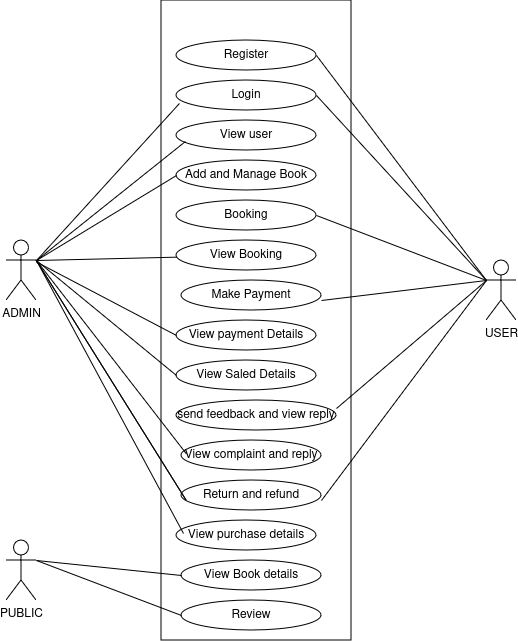

The diagram above was exported from draw.io. Its source (the exported page's mxGraphModel, read from the mxfile embedded in the PNG):
<mxGraphModel dx="810" dy="483" grid="1" gridSize="10" guides="1" tooltips="1" connect="1" arrows="1" fold="1" page="1" pageScale="1" pageWidth="850" pageHeight="1100" math="0" shadow="0">
  <root>
    <mxCell id="0" />
    <mxCell id="1" parent="0" />
    <mxCell id="cjS9frUiKApmbjHVbVz5-2" value="" style="rounded=0;whiteSpace=wrap;html=1;" vertex="1" parent="1">
      <mxGeometry x="295" y="30" width="190" height="640" as="geometry" />
    </mxCell>
    <mxCell id="cjS9frUiKApmbjHVbVz5-3" value="Login" style="ellipse;whiteSpace=wrap;html=1;" vertex="1" parent="1">
      <mxGeometry x="310" y="110" width="140" height="30" as="geometry" />
    </mxCell>
    <mxCell id="cjS9frUiKApmbjHVbVz5-5" value="View user" style="ellipse;whiteSpace=wrap;html=1;" vertex="1" parent="1">
      <mxGeometry x="310" y="150" width="140" height="30" as="geometry" />
    </mxCell>
    <mxCell id="cjS9frUiKApmbjHVbVz5-6" value="Add and Manage Book" style="ellipse;whiteSpace=wrap;html=1;" vertex="1" parent="1">
      <mxGeometry x="310" y="190" width="140" height="30" as="geometry" />
    </mxCell>
    <mxCell id="cjS9frUiKApmbjHVbVz5-7" value="Booking" style="ellipse;whiteSpace=wrap;html=1;" vertex="1" parent="1">
      <mxGeometry x="310" y="230" width="140" height="30" as="geometry" />
    </mxCell>
    <mxCell id="cjS9frUiKApmbjHVbVz5-8" value="View Booking" style="ellipse;whiteSpace=wrap;html=1;" vertex="1" parent="1">
      <mxGeometry x="310" y="270" width="140" height="30" as="geometry" />
    </mxCell>
    <mxCell id="cjS9frUiKApmbjHVbVz5-9" value="Make Payment" style="ellipse;whiteSpace=wrap;html=1;" vertex="1" parent="1">
      <mxGeometry x="315" y="310" width="140" height="30" as="geometry" />
    </mxCell>
    <mxCell id="cjS9frUiKApmbjHVbVz5-10" value="View payment Details" style="ellipse;whiteSpace=wrap;html=1;" vertex="1" parent="1">
      <mxGeometry x="310" y="350" width="140" height="30" as="geometry" />
    </mxCell>
    <mxCell id="cjS9frUiKApmbjHVbVz5-11" value="View Saled Details" style="ellipse;whiteSpace=wrap;html=1;" vertex="1" parent="1">
      <mxGeometry x="310" y="390" width="140" height="30" as="geometry" />
    </mxCell>
    <mxCell id="cjS9frUiKApmbjHVbVz5-13" value="Register" style="ellipse;whiteSpace=wrap;html=1;" vertex="1" parent="1">
      <mxGeometry x="310" y="70" width="140" height="30" as="geometry" />
    </mxCell>
    <mxCell id="cjS9frUiKApmbjHVbVz5-14" value="send feedback and view reply" style="ellipse;whiteSpace=wrap;html=1;" vertex="1" parent="1">
      <mxGeometry x="310" y="430" width="160" height="30" as="geometry" />
    </mxCell>
    <mxCell id="cjS9frUiKApmbjHVbVz5-15" value="View complaint and reply" style="ellipse;whiteSpace=wrap;html=1;" vertex="1" parent="1">
      <mxGeometry x="315" y="470" width="140" height="30" as="geometry" />
    </mxCell>
    <mxCell id="cjS9frUiKApmbjHVbVz5-16" value="Return and refund" style="ellipse;whiteSpace=wrap;html=1;" vertex="1" parent="1">
      <mxGeometry x="315" y="510" width="140" height="30" as="geometry" />
    </mxCell>
    <mxCell id="cjS9frUiKApmbjHVbVz5-17" value="View purchase details" style="ellipse;whiteSpace=wrap;html=1;" vertex="1" parent="1">
      <mxGeometry x="310" y="550" width="140" height="30" as="geometry" />
    </mxCell>
    <mxCell id="cjS9frUiKApmbjHVbVz5-18" value="View Book details" style="ellipse;whiteSpace=wrap;html=1;" vertex="1" parent="1">
      <mxGeometry x="315" y="590" width="140" height="30" as="geometry" />
    </mxCell>
    <mxCell id="cjS9frUiKApmbjHVbVz5-19" value="Review" style="ellipse;whiteSpace=wrap;html=1;" vertex="1" parent="1">
      <mxGeometry x="315" y="630" width="140" height="30" as="geometry" />
    </mxCell>
    <mxCell id="cjS9frUiKApmbjHVbVz5-20" value="ADMIN" style="shape=umlActor;verticalLabelPosition=bottom;verticalAlign=top;html=1;" vertex="1" parent="1">
      <mxGeometry x="140" y="270" width="30" height="60" as="geometry" />
    </mxCell>
    <mxCell id="cjS9frUiKApmbjHVbVz5-21" value="USER" style="shape=umlActor;verticalLabelPosition=bottom;verticalAlign=top;html=1;" vertex="1" parent="1">
      <mxGeometry x="620" y="290" width="30" height="60" as="geometry" />
    </mxCell>
    <mxCell id="cjS9frUiKApmbjHVbVz5-22" value="PUBLIC" style="shape=umlActor;verticalLabelPosition=bottom;verticalAlign=top;html=1;" vertex="1" parent="1">
      <mxGeometry x="140" y="570" width="30" height="60" as="geometry" />
    </mxCell>
    <mxCell id="cjS9frUiKApmbjHVbVz5-25" value="" style="endArrow=none;html=1;rounded=0;exitX=1;exitY=0.5;exitDx=0;exitDy=0;entryX=0;entryY=0.3333333333333333;entryDx=0;entryDy=0;entryPerimeter=0;" edge="1" parent="1" source="cjS9frUiKApmbjHVbVz5-13" target="cjS9frUiKApmbjHVbVz5-21">
      <mxGeometry width="50" height="50" relative="1" as="geometry">
        <mxPoint x="550" y="260" as="sourcePoint" />
        <mxPoint x="600" y="210" as="targetPoint" />
      </mxGeometry>
    </mxCell>
    <mxCell id="cjS9frUiKApmbjHVbVz5-26" value="" style="endArrow=none;html=1;rounded=0;exitX=1;exitY=0.5;exitDx=0;exitDy=0;" edge="1" parent="1">
      <mxGeometry width="50" height="50" relative="1" as="geometry">
        <mxPoint x="450" y="125" as="sourcePoint" />
        <mxPoint x="620" y="310" as="targetPoint" />
      </mxGeometry>
    </mxCell>
    <mxCell id="cjS9frUiKApmbjHVbVz5-27" value="" style="endArrow=none;html=1;rounded=0;exitX=1;exitY=0.5;exitDx=0;exitDy=0;" edge="1" parent="1">
      <mxGeometry width="50" height="50" relative="1" as="geometry">
        <mxPoint x="450" y="245" as="sourcePoint" />
        <mxPoint x="620" y="310" as="targetPoint" />
      </mxGeometry>
    </mxCell>
    <mxCell id="cjS9frUiKApmbjHVbVz5-28" value="" style="endArrow=none;html=1;rounded=0;exitX=1;exitY=0.5;exitDx=0;exitDy=0;entryX=0;entryY=0.3333333333333333;entryDx=0;entryDy=0;entryPerimeter=0;" edge="1" parent="1" target="cjS9frUiKApmbjHVbVz5-21">
      <mxGeometry width="50" height="50" relative="1" as="geometry">
        <mxPoint x="470" y="438" as="sourcePoint" />
        <mxPoint x="640" y="663" as="targetPoint" />
      </mxGeometry>
    </mxCell>
    <mxCell id="cjS9frUiKApmbjHVbVz5-29" value="" style="endArrow=none;html=1;rounded=0;exitX=1;exitY=0.5;exitDx=0;exitDy=0;" edge="1" parent="1">
      <mxGeometry width="50" height="50" relative="1" as="geometry">
        <mxPoint x="455" y="530" as="sourcePoint" />
        <mxPoint x="620" y="310" as="targetPoint" />
      </mxGeometry>
    </mxCell>
    <mxCell id="cjS9frUiKApmbjHVbVz5-30" value="" style="endArrow=none;html=1;rounded=0;exitX=1;exitY=0.5;exitDx=0;exitDy=0;entryX=0;entryY=0.3333333333333333;entryDx=0;entryDy=0;entryPerimeter=0;" edge="1" parent="1" target="cjS9frUiKApmbjHVbVz5-21">
      <mxGeometry width="50" height="50" relative="1" as="geometry">
        <mxPoint x="455" y="330" as="sourcePoint" />
        <mxPoint x="625" y="395" as="targetPoint" />
      </mxGeometry>
    </mxCell>
    <mxCell id="cjS9frUiKApmbjHVbVz5-31" value="" style="endArrow=none;html=1;rounded=0;entryX=0;entryY=0.5;entryDx=0;entryDy=0;" edge="1" parent="1" target="cjS9frUiKApmbjHVbVz5-6">
      <mxGeometry width="50" height="50" relative="1" as="geometry">
        <mxPoint x="170" y="290" as="sourcePoint" />
        <mxPoint x="330" y="355" as="targetPoint" />
      </mxGeometry>
    </mxCell>
    <mxCell id="cjS9frUiKApmbjHVbVz5-32" value="" style="endArrow=none;html=1;rounded=0;entryX=0.021;entryY=0.767;entryDx=0;entryDy=0;entryPerimeter=0;" edge="1" parent="1" target="cjS9frUiKApmbjHVbVz5-3">
      <mxGeometry width="50" height="50" relative="1" as="geometry">
        <mxPoint x="170" y="290" as="sourcePoint" />
        <mxPoint x="330" y="55" as="targetPoint" />
      </mxGeometry>
    </mxCell>
    <mxCell id="cjS9frUiKApmbjHVbVz5-33" value="" style="endArrow=none;html=1;rounded=0;exitX=1;exitY=0.3333333333333333;exitDx=0;exitDy=0;entryX=0.064;entryY=0.7;entryDx=0;entryDy=0;entryPerimeter=0;exitPerimeter=0;" edge="1" parent="1" source="cjS9frUiKApmbjHVbVz5-20" target="cjS9frUiKApmbjHVbVz5-5">
      <mxGeometry width="50" height="50" relative="1" as="geometry">
        <mxPoint x="165" y="287.5" as="sourcePoint" />
        <mxPoint x="315" y="202.5" as="targetPoint" />
      </mxGeometry>
    </mxCell>
    <mxCell id="cjS9frUiKApmbjHVbVz5-34" value="" style="endArrow=none;html=1;rounded=0;" edge="1" parent="1" target="cjS9frUiKApmbjHVbVz5-8">
      <mxGeometry width="50" height="50" relative="1" as="geometry">
        <mxPoint x="170" y="290" as="sourcePoint" />
        <mxPoint x="315" y="202.5" as="targetPoint" />
      </mxGeometry>
    </mxCell>
    <mxCell id="cjS9frUiKApmbjHVbVz5-35" value="" style="endArrow=none;html=1;rounded=0;exitX=1;exitY=0.5;exitDx=0;exitDy=0;entryX=0;entryY=0.5;entryDx=0;entryDy=0;" edge="1" parent="1" target="cjS9frUiKApmbjHVbVz5-10">
      <mxGeometry width="50" height="50" relative="1" as="geometry">
        <mxPoint x="170" y="291.5" as="sourcePoint" />
        <mxPoint x="230" y="360" as="targetPoint" />
        <Array as="points" />
      </mxGeometry>
    </mxCell>
    <mxCell id="cjS9frUiKApmbjHVbVz5-36" value="" style="endArrow=none;html=1;rounded=0;entryX=0;entryY=0.5;entryDx=0;entryDy=0;" edge="1" parent="1" target="cjS9frUiKApmbjHVbVz5-11">
      <mxGeometry width="50" height="50" relative="1" as="geometry">
        <mxPoint x="170" y="290" as="sourcePoint" />
        <mxPoint x="300" y="361.75" as="targetPoint" />
        <Array as="points" />
      </mxGeometry>
    </mxCell>
    <mxCell id="cjS9frUiKApmbjHVbVz5-37" value="" style="endArrow=none;html=1;rounded=0;entryX=0.036;entryY=0.45;entryDx=0;entryDy=0;entryPerimeter=0;" edge="1" parent="1" target="cjS9frUiKApmbjHVbVz5-15">
      <mxGeometry width="50" height="50" relative="1" as="geometry">
        <mxPoint x="170" y="290" as="sourcePoint" />
        <mxPoint x="310" y="483.5" as="targetPoint" />
        <Array as="points" />
      </mxGeometry>
    </mxCell>
    <mxCell id="cjS9frUiKApmbjHVbVz5-38" value="" style="endArrow=none;html=1;rounded=0;" edge="1" parent="1">
      <mxGeometry width="50" height="50" relative="1" as="geometry">
        <mxPoint x="170" y="290" as="sourcePoint" />
        <mxPoint x="170" y="290" as="targetPoint" />
        <Array as="points">
          <mxPoint x="320" y="530" />
        </Array>
      </mxGeometry>
    </mxCell>
    <mxCell id="cjS9frUiKApmbjHVbVz5-39" value="" style="endArrow=none;html=1;rounded=0;entryX=0.05;entryY=0.433;entryDx=0;entryDy=0;entryPerimeter=0;" edge="1" parent="1" target="cjS9frUiKApmbjHVbVz5-17">
      <mxGeometry width="50" height="50" relative="1" as="geometry">
        <mxPoint x="170" y="290" as="sourcePoint" />
        <mxPoint x="270" y="523.5" as="targetPoint" />
        <Array as="points" />
      </mxGeometry>
    </mxCell>
    <mxCell id="cjS9frUiKApmbjHVbVz5-40" value="" style="endArrow=none;html=1;rounded=0;exitX=1;exitY=0.5;exitDx=0;exitDy=0;entryX=0;entryY=0.5;entryDx=0;entryDy=0;" edge="1" parent="1" target="cjS9frUiKApmbjHVbVz5-18">
      <mxGeometry width="50" height="50" relative="1" as="geometry">
        <mxPoint x="170" y="590" as="sourcePoint" />
        <mxPoint x="310" y="663.5" as="targetPoint" />
        <Array as="points" />
      </mxGeometry>
    </mxCell>
    <mxCell id="cjS9frUiKApmbjHVbVz5-41" value="" style="endArrow=none;html=1;rounded=0;exitX=1;exitY=0.5;exitDx=0;exitDy=0;entryX=0;entryY=0.5;entryDx=0;entryDy=0;" edge="1" parent="1" target="cjS9frUiKApmbjHVbVz5-19">
      <mxGeometry width="50" height="50" relative="1" as="geometry">
        <mxPoint x="170" y="590" as="sourcePoint" />
        <mxPoint x="310" y="663.5" as="targetPoint" />
        <Array as="points" />
      </mxGeometry>
    </mxCell>
  </root>
</mxGraphModel>